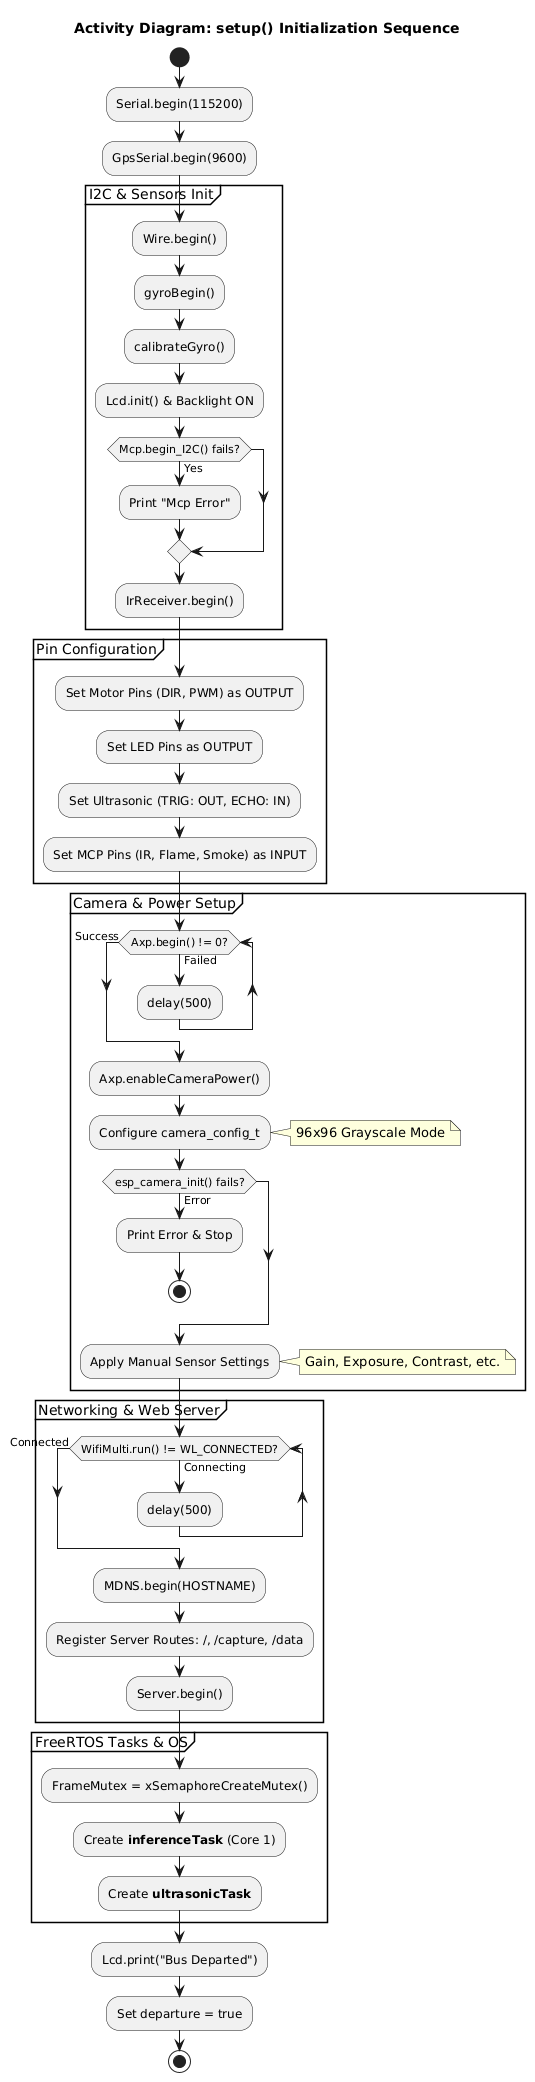

The diagram above was rendered by PlantUML. Its source (embedded in the PNG):
@startuml
title Activity Diagram: setup() Initialization Sequence

start
:Serial.begin(115200);
:GpsSerial.begin(9600);

partition "I2C & Sensors Init" {
    :Wire.begin();
    :gyroBegin();
    :calibrateGyro();
    :Lcd.init() & Backlight ON;
    if (Mcp.begin_I2C() fails?) then (Yes)
        :Print "Mcp Error";
    endif
    :IrReceiver.begin();
}

partition "Pin Configuration" {
    :Set Motor Pins (DIR, PWM) as OUTPUT;
    :Set LED Pins as OUTPUT;
    :Set Ultrasonic (TRIG: OUT, ECHO: IN);
    :Set MCP Pins (IR, Flame, Smoke) as INPUT;
}

partition "Camera & Power Setup" {
    while (Axp.begin() != 0?) is (Failed)
        :delay(500);
    endwhile (Success)
    :Axp.enableCameraPower();
    
    :Configure camera_config_t;
    note right: 96x96 Grayscale Mode
    
    if (esp_camera_init() fails?) then (Error)
        :Print Error & Stop;
        stop
    endif
    :Apply Manual Sensor Settings;
    note right: Gain, Exposure, Contrast, etc.
}

partition "Networking & Web Server" {
    while (WifiMulti.run() != WL_CONNECTED?) is (Connecting)
        :delay(500);
    endwhile (Connected)
    
    :MDNS.begin(HOSTNAME);
    :Register Server Routes: /, /capture, /data;
    :Server.begin();
}

partition "FreeRTOS Tasks & OS" {
    :FrameMutex = xSemaphoreCreateMutex();
    :Create **inferenceTask** (Core 1);
    :Create **ultrasonicTask**;
}

:Lcd.print("Bus Departed");
:Set departure = true;

stop
@enduml